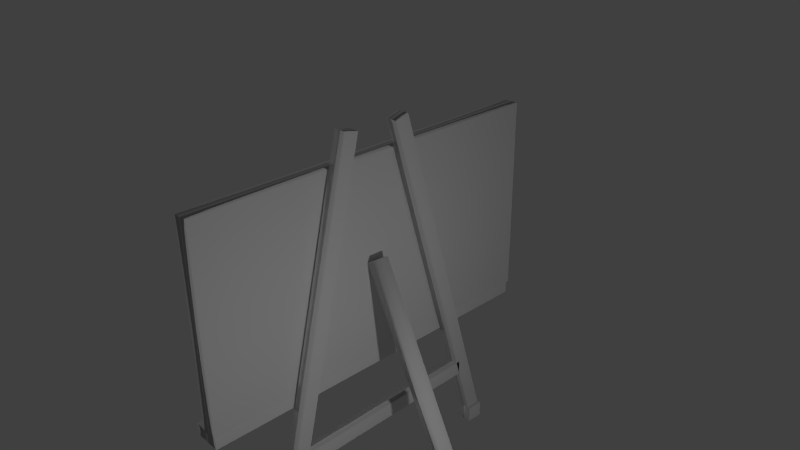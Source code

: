 # Source: Blackboard.blend  (saved by Blender 2.73.0; exported with 4.5.12 LTS)
import bpy
from mathutils import Matrix  # noqa: F401  (used for matrix-valued properties, if any)

bpy.ops.wm.read_factory_settings(use_empty=True)
scene = bpy.context.scene
scene.name = 'Scene'

# ---- collections
col_collection_1 = bpy.data.collections.new('Collection 1'); scene.collection.children.link(col_collection_1)

# ---- materials (node trees are filled in below, after node groups)
mat_material = bpy.data.materials.new('Material')
mat_material.alpha_threshold = 0.0
mat_material.use_transparent_shadow = False
mat_material.roughness = 0.5
mat_material.line_color = (0.0, 0.0, 0.0, 1.0)
mat_material_007 = bpy.data.materials.new('Material.007')
mat_material_007.alpha_threshold = 0.0
mat_material_007.use_transparent_shadow = False
mat_material_007.roughness = 0.5
mat_material_008 = bpy.data.materials.new('Material.008')
mat_material_008.alpha_threshold = 0.0
mat_material_008.use_transparent_shadow = False
mat_material_008.roughness = 0.5
mat_material_006 = bpy.data.materials.new('Material.006')
mat_material_006.alpha_threshold = 0.0
mat_material_006.use_transparent_shadow = False
mat_material_006.roughness = 0.5
mat_material_003 = bpy.data.materials.new('Material.003')
mat_material_003.alpha_threshold = 0.0
mat_material_003.use_transparent_shadow = False
mat_material_003.roughness = 0.5
mat_material_004 = bpy.data.materials.new('Material.004')
mat_material_004.alpha_threshold = 0.0
mat_material_004.use_transparent_shadow = False
mat_material_004.roughness = 0.5
mat_material_001 = bpy.data.materials.new('Material.001')
mat_material_001.alpha_threshold = 0.0
mat_material_001.use_transparent_shadow = False
mat_material_001.roughness = 0.5
mat_material_002 = bpy.data.materials.new('Material.002')
mat_material_002.alpha_threshold = 0.0
mat_material_002.use_transparent_shadow = False
mat_material_002.roughness = 0.5
mat_material_005 = bpy.data.materials.new('Material.005')
mat_material_005.alpha_threshold = 0.0
mat_material_005.use_transparent_shadow = False
mat_material_005.roughness = 0.5

# ---- material node trees

# ---- world
world_world = bpy.data.worlds.new('World'); scene.world = world_world
world_world.color = (0.05088, 0.05088, 0.05088)
world_world.use_sun_shadow = False
world_world.sun_shadow_jitter_overblur = 0.0
world_world.cycles.sampling_method = 'MANUAL'
world_world.cycles.sample_map_resolution = 256

# ---- cameras
cam_camera = bpy.data.cameras.new('Camera')
cam_camera.clip_end = 100.0
cam_camera.lens = 35.0
cam_camera.sensor_width = 32.0
cam_camera.sensor_height = 18.0
cam_camera.ortho_scale = 7.314
cam_camera.dof.focus_distance = 0.0
cam_camera.dof.aperture_fstop = 128.0

# ---- lights
light_lamp_002 = bpy.data.lights.new('Lamp.002', 'POINT')
light_lamp_002.transmission_factor = 0.0
light_lamp_002.cutoff_distance = 30.0
light_lamp_002.energy = 100.0
light_lamp_002.shadow_buffer_clip_start = 1.001
light_lamp_002.shadow_soft_size = 0.1
light_lamp_002.shadow_maximum_resolution = 0.006
light_lamp_002.use_absolute_resolution = True
light_lamp_002.cycles.use_multiple_importance_sampling = False
light_lamp_001 = bpy.data.lights.new('Lamp.001', 'POINT')
light_lamp_001.transmission_factor = 0.0
light_lamp_001.cutoff_distance = 30.0
light_lamp_001.energy = 100.0
light_lamp_001.shadow_buffer_clip_start = 1.001
light_lamp_001.shadow_soft_size = 0.1
light_lamp_001.shadow_maximum_resolution = 0.006
light_lamp_001.use_absolute_resolution = True
light_lamp_001.cycles.use_multiple_importance_sampling = False
light_lamp = bpy.data.lights.new('Lamp', 'POINT')
light_lamp.transmission_factor = 0.0
light_lamp.cutoff_distance = 30.0
light_lamp.energy = 100.0
light_lamp.shadow_buffer_clip_start = 1.001
light_lamp.shadow_soft_size = 0.1
light_lamp.shadow_maximum_resolution = 0.006
light_lamp.use_absolute_resolution = True
light_lamp.cycles.use_multiple_importance_sampling = False

# ---- meshes
me_cube = bpy.data.meshes.new('Cube')
me_cube.from_pydata([(-13.3, -0.09025, -1.834), (-13.3, -0.02047, -1.834), (-15.06, -0.02047, -1.834), (-15.06, -0.09025, -1.834), (-13.3, -0.09025, -1.706), (-13.3, -0.02047, -1.706), (-15.06, -0.02047, -1.706), (-15.06, -0.09025, -1.706), (-0.7185, 0.4623, -1.839), (-0.7185, 0.5321, -1.839), (-2.475, 0.5321, -1.839), (-2.475, 0.4623, -1.839), (-0.7185, 0.4623, -1.71), (-0.7185, 0.5321, -1.71), (-2.475, 0.5321, -1.71), (-2.475, 0.4623, -1.71), (-0.7185, -0.5591, -1.845), (-0.7185, -0.4893, -1.845), (-2.475, -0.4893, -1.845), (-2.475, -0.5591, -1.845), (-0.7185, -0.5591, -1.717), (-0.7185, -0.4893, -1.717), (-2.475, -0.4893, -1.717), (-2.475, -0.5591, -1.717), (-2.17, 0.399, -1.303), (-2.17, 0.398, -1.189), (-0.8999, 0.398, -1.189), (-0.8999, 0.399, -1.303), (-2.17, -0.4521, -1.329), (-2.17, -0.4532, -1.215), (-0.8999, -0.4532, -1.215), (-0.8999, -0.4521, -1.329), (-1.845, 0.005541, 0.03223), (-1.823, -0.05611, 0.03513), (-0.7075, -0.05611, -0.009247), (-0.729, 0.005541, -0.01214), (-14.75, -0.02564, -1.705), (-14.73, -0.08729, -1.702), (-13.62, -0.08729, -1.746), (-13.64, -0.02564, -1.749), (-2.17, 0.1039, 1.026), (-2.17, 0.04452, 0.9951), (-0.9001, 0.04452, 0.9951), (-0.9001, 0.1039, 1.026), (-2.17, 0.526, -1.706), (-2.17, 0.4666, -1.737), (-0.9001, 0.4666, -1.737), (-0.9001, 0.526, -1.706), (-2.17, -0.129, 1.012), (-2.17, -0.1889, 1.038), (-0.9001, -0.1889, 1.038), (-0.9001, -0.129, 1.012), (-2.17, -0.492, -1.749), (-2.17, -0.552, -1.722), (-0.9001, -0.552, -1.722), (-0.9001, -0.492, -1.749), (-0.7182, -0.7711, -0.8649), (-0.7182, 0.7608, -0.8649), (2.157, 0.7608, -0.8649), (2.157, -0.7711, -0.8649), (-0.7182, -0.7711, -0.7684), (-0.7182, 0.7608, -0.7684), (2.157, 0.7608, -0.7684), (2.157, -0.7711, -0.7684), (0.85, 0.7751, -0.7751), (0.85, -0.7751, -0.7751), (-0.7001, -0.7751, -0.7751), (-0.7001, 0.7751, -0.7751), (0.85, 0.7751, 0.7751), (0.85, -0.7751, 0.7751), (-0.7001, -0.7751, 0.7751), (-0.7001, 0.7751, 0.7751), (-0.6129, 0.6683, -0.6683), (-0.6129, -0.6683, -0.6683), (-0.6129, 0.6683, 0.6683), (-0.6129, -0.6683, 0.6683)], [], [(4, 5, 1, 0), (5, 6, 2, 1), (6, 7, 3, 2), (7, 4, 0, 3), (0, 1, 2, 3), (7, 6, 5, 4), (12, 13, 9, 8), (13, 14, 10, 9), (14, 15, 11, 10), (15, 12, 8, 11), (8, 9, 10, 11), (15, 14, 13, 12), (20, 21, 17, 16), (21, 22, 18, 17), (22, 23, 19, 18), (23, 20, 16, 19), (16, 17, 18, 19), (23, 22, 21, 20), (28, 29, 25, 24), (29, 30, 26, 25), (30, 31, 27, 26), (31, 28, 24, 27), (24, 25, 26, 27), (31, 30, 29, 28), (36, 37, 33, 32), (37, 38, 34, 33), (38, 39, 35, 34), (39, 36, 32, 35), (32, 33, 34, 35), (39, 38, 37, 36), (44, 45, 41, 40), (45, 46, 42, 41), (46, 47, 43, 42), (47, 44, 40, 43), (40, 41, 42, 43), (47, 46, 45, 44), (52, 53, 49, 48), (53, 54, 50, 49), (54, 55, 51, 50), (55, 52, 48, 51), (48, 49, 50, 51), (55, 54, 53, 52), (60, 61, 57, 56), (61, 62, 58, 57), (62, 63, 59, 58), (63, 60, 56, 59), (56, 57, 58, 59), (63, 62, 61, 60), (64, 65, 66, 67), (68, 71, 70, 69), (68, 69, 75, 74), (65, 69, 70, 66), (66, 70, 71, 67), (68, 64, 67, 71), (72, 74, 75, 73), (69, 65, 73, 75), (64, 68, 74, 72), (65, 64, 72, 73)])
me_cube.polygons.foreach_set('use_smooth', [True] * 58)
me_cube.polygons.foreach_set('material_index', [1, 1, 1, 1, 1, 1, 2, 2, 2, 2, 2, 2, 3, 3, 3, 3, 3, 3, 4, 4, 4, 4, 4, 4, 5, 5, 5, 5, 5, 5, 6, 6, 6, 6, 6, 6, 7, 7, 7, 7, 7, 7, 8, 8, 8, 8, 8, 8, 0, 0, 0, 0, 0, 0, 0, 0, 0, 0])
_uv = me_cube.uv_layers.new(name='UVMap')
_uv.uv.foreach_set('vector', [0.0, 0.0, 1.0, 0.0, 1.0, 1.0, 0.0, 1.0, 0.0, 0.0, 1.0, 0.0, 1.0, 1.0, 0.0, 1.0, 0.0, 0.0, 1.0, 0.0, 1.0, 1.0, 0.0, 1.0, 0.0, 0.0, 1.0, 0.0, 1.0, 1.0, 0.0, 1.0, 0.0, 0.0, 1.0, 0.0, 1.0, 1.0, 0.0, 1.0, 0.0, 0.0, 1.0, 0.0, 1.0, 1.0, 0.0, 1.0, 0.0, 0.0, 1.0, 0.0, 1.0, 1.0, 0.0, 1.0, 0.0, 0.0, 1.0, 0.0, 1.0, 1.0, 0.0, 1.0, 0.0, 0.0, 1.0, 0.0, 1.0, 1.0, 0.0, 1.0, 0.0, 0.0, 1.0, 0.0, 1.0, 1.0, 0.0, 1.0, 0.0, 0.0, 1.0, 0.0, 1.0, 1.0, 0.0, 1.0, 0.0, 0.0, 1.0, 0.0, 1.0, 1.0, 0.0, 1.0, 0.0, 0.0, 1.0, 0.0, 1.0, 1.0, 0.0, 1.0, 0.0, 0.0, 1.0, 0.0, 1.0, 1.0, 0.0, 1.0, 0.0, 0.0, 1.0, 0.0, 1.0, 1.0, 0.0, 1.0, 0.0, 0.0, 1.0, 0.0, 1.0, 1.0, 0.0, 1.0, 0.0, 0.0, 1.0, 0.0, 1.0, 1.0, 0.0, 1.0, 0.0, 0.0, 1.0, 0.0, 1.0, 1.0, 0.0, 1.0, 0.0, 0.0, 1.0, 0.0, 1.0, 1.0, 0.0, 1.0, 0.0, 0.0, 1.0, 0.0, 1.0, 1.0, 0.0, 1.0, 0.0, 0.0, 1.0, 0.0, 1.0, 1.0, 0.0, 1.0, 0.0, 0.0, 1.0, 0.0, 1.0, 1.0, 0.0, 1.0, 0.0, 0.0, 1.0, 0.0, 1.0, 1.0, 0.0, 1.0, 0.0, 0.0, 1.0, 0.0, 1.0, 1.0, 0.0, 1.0, 0.0, 0.0, 1.0, 0.0, 1.0, 1.0, 0.0, 1.0, 0.0, 0.0, 1.0, 0.0, 1.0, 1.0, 0.0, 1.0, 0.0, 0.0, 1.0, 0.0, 1.0, 1.0, 0.0, 1.0, 0.0, 0.0, 1.0, 0.0, 1.0, 1.0, 0.0, 1.0, 0.0, 0.0, 1.0, 0.0, 1.0, 1.0, 0.0, 1.0, 0.0, 0.0, 1.0, 0.0, 1.0, 1.0, 0.0, 1.0, 0.0, 0.0, 1.0, 0.0, 1.0, 1.0, 0.0, 1.0, 0.0, 0.0, 1.0, 0.0, 1.0, 1.0, 0.0, 1.0, 0.0, 0.0, 1.0, 0.0, 1.0, 1.0, 0.0, 1.0, 0.0, 0.0, 1.0, 0.0, 1.0, 1.0, 0.0, 1.0, 0.0, 0.0, 1.0, 0.0, 1.0, 1.0, 0.0, 1.0, 0.0, 0.0, 1.0, 0.0, 1.0, 1.0, 0.0, 1.0, 0.0, 0.0, 1.0, 0.0, 1.0, 1.0, 0.0, 1.0, 0.0, 0.0, 1.0, 0.0, 1.0, 1.0, 0.0, 1.0, 0.0, 0.0, 1.0, 0.0, 1.0, 1.0, 0.0, 1.0, 0.0, 0.0, 1.0, 0.0, 1.0, 1.0, 0.0, 1.0, 0.0, 0.0, 1.0, 0.0, 1.0, 1.0, 0.0, 1.0, 0.0, 0.0, 1.0, 0.0, 1.0, 1.0, 0.0, 1.0, 0.0, 0.0, 1.0, 0.0, 1.0, 1.0, 0.0, 1.0, 0.0, 0.0, 1.0, 0.0, 1.0, 1.0, 0.0, 1.0, 0.0, 0.0, 1.0, 0.0, 1.0, 1.0, 0.0, 1.0, 0.0, 0.0, 1.0, 0.0, 1.0, 1.0, 0.0, 1.0, 0.0, 0.0, 1.0, 0.0, 1.0, 1.0, 0.0, 1.0, 0.0, 0.0, 1.0, 0.0, 1.0, 1.0, 0.0, 1.0, 0.0, 0.0, 0.0, 0.0, 0.0, 0.0, 0.0, 0.0, 0.0, 0.0, 0.0, 0.0, 0.0, 0.0, 0.0, 0.0, 0.9999, 0.9462, 9.726e-05, 0.9462, 0.06899, 9.726e-05, 0.931, 9.745e-05, 0.0, 0.0, 0.0, 0.0, 0.0, 0.0, 0.0, 0.0, 9.998e-05, 0.9999, 9.998e-05, 9.998e-05, 0.9999, 9.998e-05, 0.9999, 0.9999, 0.0, 0.0, 0.0, 0.0, 0.0, 0.0, 0.0, 0.0, 0.9999, 9.998e-05, 0.9999, 0.9999, 9.998e-05, 0.9999, 0.0001001, 0.0001004, 9.73e-05, 0.9999, 9.726e-05, 9.726e-05, 0.9462, 0.06899, 0.9462, 0.931, 0.9462, 9.726e-05, 0.9462, 0.9999, 9.726e-05, 0.931, 9.726e-05, 0.06899, 9.726e-05, 9.726e-05, 0.9999, 9.726e-05, 0.931, 0.9462, 0.06899, 0.9462])
me_cube.materials.append(mat_material)
me_cube.materials.append(mat_material_007)
me_cube.materials.append(mat_material_008)
me_cube.materials.append(mat_material_006)
me_cube.materials.append(mat_material_003)
me_cube.materials.append(mat_material_004)
me_cube.materials.append(mat_material_001)
me_cube.materials.append(mat_material_002)
me_cube.materials.append(mat_material_005)
me_cube.use_remesh_preserve_volume = False
me_cube.use_remesh_preserve_attributes = False
me_cube.use_mirror_vertex_groups = False
me_cube.update()

# ---- objects
ob_lamp_002 = bpy.data.objects.new('Lamp.002', light_lamp_002)
ob_lamp_001 = bpy.data.objects.new('Lamp.001', light_lamp_001)
ob_blackboard = bpy.data.objects.new('Blackboard', me_cube)
ob_lamp = bpy.data.objects.new('Lamp', light_lamp)
ob_camera = bpy.data.objects.new('Camera', cam_camera)

# ---- transforms, parenting, visibility, modifiers, constraints
ob_lamp_002.location = (4.604, -1.296, -0.1001)
ob_lamp_002.rotation_euler = (0.6503, 0.05522, 1.866)
ob_lamp_002.lock_rotations_4d = False
ob_lamp_002.empty_display_type = 'ARROWS'
ob_lamp_002.color = (0.0, 0.0, 0.0, 0.0)
ob_lamp_002.lineart.crease_threshold = 0.0
ob_lamp_001.location = (-8.032, -0.9614, -1.436)
ob_lamp_001.rotation_euler = (0.6503, 0.05522, 1.866)
ob_lamp_001.lock_rotations_4d = False
ob_lamp_001.empty_display_type = 'ARROWS'
ob_lamp_001.color = (0.0, 0.0, 0.0, 0.0)
ob_lamp_001.lineart.crease_threshold = 0.0
ob_blackboard.location = (0.0, 0.0, 0.0)
ob_blackboard.scale = (-0.1349, 3.395, 1.844)
ob_blackboard.lock_rotations_4d = False
ob_blackboard.empty_display_type = 'ARROWS'
ob_blackboard.lineart.crease_threshold = 0.0
ob_lamp.location = (-5.642, 1.005, 9.172)
ob_lamp.rotation_euler = (0.6503, 0.05522, 1.866)
ob_lamp.lock_rotations_4d = False
ob_lamp.empty_display_type = 'ARROWS'
ob_lamp.color = (0.0, 0.0, 0.0, 0.0)
ob_lamp.lineart.crease_threshold = 0.0
ob_camera.location = (7.481, -6.508, 5.344)
ob_camera.rotation_euler = (1.109, 0.01082, 0.8149)
ob_camera.lock_rotations_4d = False
ob_camera.empty_display_type = 'ARROWS'
ob_camera.color = (0.0, 0.0, 0.0, 0.0)
ob_camera.display_type = 'WIRE'
ob_camera.lineart.crease_threshold = 0.0

# ---- collection membership
col_collection_1.objects.link(ob_lamp_002)
col_collection_1.objects.link(ob_lamp_001)
col_collection_1.objects.link(ob_blackboard)
col_collection_1.objects.link(ob_lamp)
col_collection_1.objects.link(ob_camera)

# ---- scene / render settings (as saved in the file)
scene.camera = ob_camera
scene.frame_start = 1; scene.frame_end = 250; scene.frame_set(1)
scene.render.engine = 'BLENDER_EEVEE_NEXT'
scene.render.resolution_percentage = 50
scene.render.dither_intensity = 0.0
scene.cycles.use_denoising = False
scene.cycles.samples = 10
scene.cycles.sampling_pattern = 'TABULATED_SOBOL'
scene.cycles.light_sampling_threshold = 0.0
scene.cycles.use_adaptive_sampling = False
scene.cycles.use_light_tree = False
scene.cycles.blur_glossy = 0.0
scene.cycles.pixel_filter_type = 'GAUSSIAN'
scene.cycles.sample_clamp_indirect = 0.0
scene.view_settings.view_transform = 'Standard'
bpy.context.view_layer.update()
